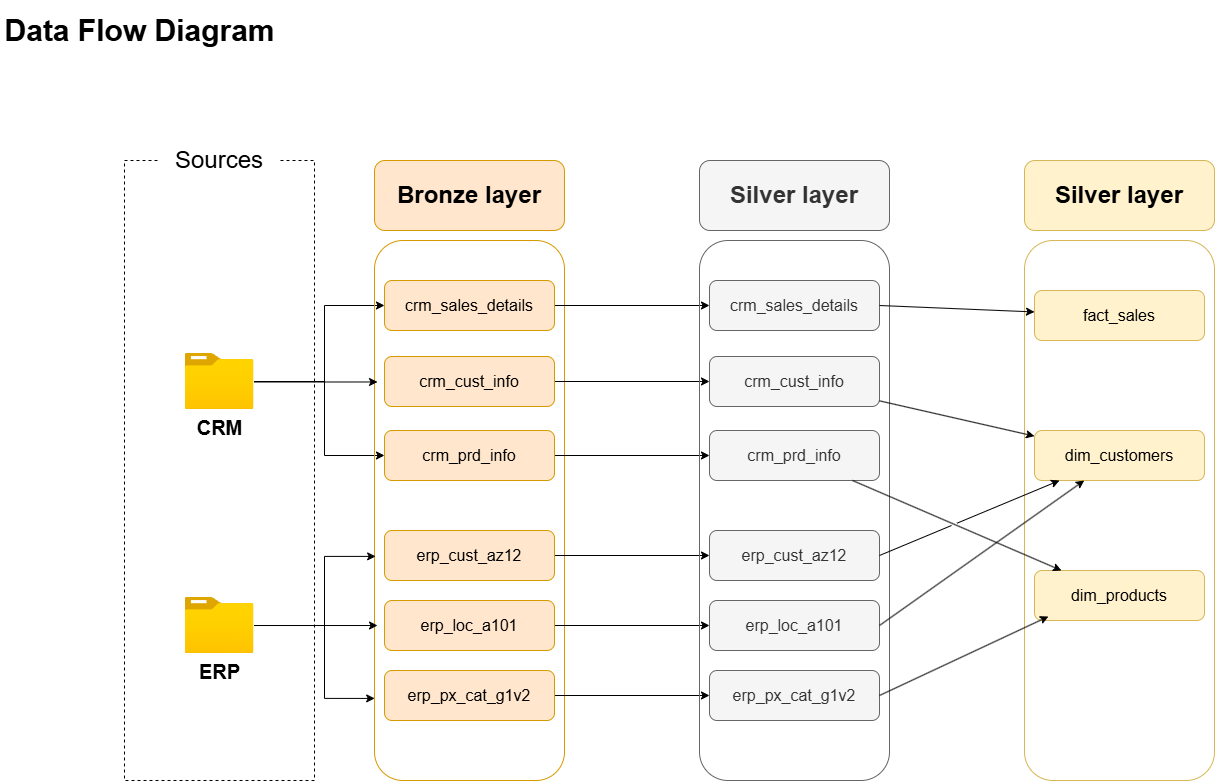

The diagram above was exported from draw.io. Its source (the exported page's mxGraphModel, read from the mxfile embedded in the PNG):
<mxGraphModel dx="2054" dy="1249" grid="1" gridSize="10" guides="1" tooltips="1" connect="1" arrows="1" fold="1" page="1" pageScale="1" pageWidth="1700" pageHeight="1100" math="0" shadow="0">
  <root>
    <mxCell id="0" />
    <mxCell id="1" parent="0" />
    <mxCell id="fazkcdGLpPEB5eF0hdgK-2" parent="1" style="rounded=0;whiteSpace=wrap;html=1;fillColor=none;dashed=1;fontStyle=1" value="" vertex="1">
      <mxGeometry height="620" width="190" x="180" y="230" as="geometry" />
    </mxCell>
    <mxCell id="fazkcdGLpPEB5eF0hdgK-4" parent="1" style="rounded=1;whiteSpace=wrap;html=1;fontSize=24;fillColor=default;strokeColor=none;" value="Sources" vertex="1">
      <mxGeometry height="60" width="120" x="215" y="200" as="geometry" />
    </mxCell>
    <mxCell id="fazkcdGLpPEB5eF0hdgK-18" edge="1" parent="1" source="fazkcdGLpPEB5eF0hdgK-5" style="edgeStyle=orthogonalEdgeStyle;rounded=0;orthogonalLoop=1;jettySize=auto;html=1;entryX=0;entryY=0.5;entryDx=0;entryDy=0;" target="fazkcdGLpPEB5eF0hdgK-9">
      <mxGeometry relative="1" as="geometry">
        <Array as="points">
          <mxPoint x="380" y="451" />
          <mxPoint x="380" y="375" />
        </Array>
      </mxGeometry>
    </mxCell>
    <mxCell id="fazkcdGLpPEB5eF0hdgK-19" edge="1" parent="1" source="fazkcdGLpPEB5eF0hdgK-5" style="edgeStyle=orthogonalEdgeStyle;rounded=0;orthogonalLoop=1;jettySize=auto;html=1;entryX=0;entryY=0.5;entryDx=0;entryDy=0;" target="fazkcdGLpPEB5eF0hdgK-11">
      <mxGeometry relative="1" as="geometry">
        <Array as="points">
          <mxPoint x="380" y="451" />
          <mxPoint x="380" y="525" />
        </Array>
      </mxGeometry>
    </mxCell>
    <mxCell id="fazkcdGLpPEB5eF0hdgK-5" parent="1" style="image;aspect=fixed;html=1;points=[];align=center;fontSize=20;image=img/lib/azure2/general/Folder_Blank.svg;fontStyle=1" value="CRM" vertex="1">
      <mxGeometry height="56.00000000000001" width="69" x="240.5" y="423" as="geometry" />
    </mxCell>
    <mxCell id="fazkcdGLpPEB5eF0hdgK-6" parent="1" style="image;aspect=fixed;html=1;points=[];align=center;fontSize=20;image=img/lib/azure2/general/Folder_Blank.svg;fontStyle=1" value="ERP" vertex="1">
      <mxGeometry height="56.00000000000001" width="69" x="240.5" y="667" as="geometry" />
    </mxCell>
    <mxCell id="fazkcdGLpPEB5eF0hdgK-7" parent="1" style="rounded=1;whiteSpace=wrap;html=1;fillColor=none;strokeColor=#d79b00;" value="" vertex="1">
      <mxGeometry height="540" width="190" x="430" y="310" as="geometry" />
    </mxCell>
    <mxCell id="fazkcdGLpPEB5eF0hdgK-8" parent="1" style="rounded=1;whiteSpace=wrap;html=1;fillColor=#ffe6cc;strokeColor=#d79b00;fontSize=24;fontStyle=1" value="Bronze layer" vertex="1">
      <mxGeometry height="70" width="190" x="430" y="230" as="geometry" />
    </mxCell>
    <mxCell id="AWCU4k1ZOLdL2EzbkBsd-9" edge="1" parent="1" source="fazkcdGLpPEB5eF0hdgK-9" style="edgeStyle=orthogonalEdgeStyle;rounded=0;orthogonalLoop=1;jettySize=auto;html=1;" target="AWCU4k1ZOLdL2EzbkBsd-3">
      <mxGeometry relative="1" as="geometry" />
    </mxCell>
    <mxCell id="fazkcdGLpPEB5eF0hdgK-9" parent="1" style="rounded=1;whiteSpace=wrap;html=1;fillColor=#ffe6cc;strokeColor=#d79b00;fontSize=16;fontStyle=0" value="crm_sales_details" vertex="1">
      <mxGeometry height="50" width="170" x="440" y="350" as="geometry" />
    </mxCell>
    <mxCell id="AWCU4k1ZOLdL2EzbkBsd-10" edge="1" parent="1" source="fazkcdGLpPEB5eF0hdgK-10" style="edgeStyle=orthogonalEdgeStyle;rounded=0;orthogonalLoop=1;jettySize=auto;html=1;" target="AWCU4k1ZOLdL2EzbkBsd-4">
      <mxGeometry relative="1" as="geometry" />
    </mxCell>
    <mxCell id="fazkcdGLpPEB5eF0hdgK-10" parent="1" style="rounded=1;whiteSpace=wrap;html=1;fillColor=#ffe6cc;strokeColor=#d79b00;fontSize=16;fontStyle=0" value="crm_cust_info" vertex="1">
      <mxGeometry height="50" width="170" x="440" y="426" as="geometry" />
    </mxCell>
    <mxCell id="AWCU4k1ZOLdL2EzbkBsd-11" edge="1" parent="1" source="fazkcdGLpPEB5eF0hdgK-11" style="edgeStyle=orthogonalEdgeStyle;rounded=0;orthogonalLoop=1;jettySize=auto;html=1;" target="AWCU4k1ZOLdL2EzbkBsd-5">
      <mxGeometry relative="1" as="geometry" />
    </mxCell>
    <mxCell id="fazkcdGLpPEB5eF0hdgK-11" parent="1" style="rounded=1;whiteSpace=wrap;html=1;fillColor=#ffe6cc;strokeColor=#d79b00;fontSize=16;fontStyle=0" value="crm_prd_info" vertex="1">
      <mxGeometry height="50" width="170" x="440" y="500" as="geometry" />
    </mxCell>
    <mxCell id="AWCU4k1ZOLdL2EzbkBsd-12" edge="1" parent="1" source="fazkcdGLpPEB5eF0hdgK-12" style="edgeStyle=orthogonalEdgeStyle;rounded=0;orthogonalLoop=1;jettySize=auto;html=1;entryX=0;entryY=0.5;entryDx=0;entryDy=0;" target="AWCU4k1ZOLdL2EzbkBsd-6">
      <mxGeometry relative="1" as="geometry" />
    </mxCell>
    <mxCell id="fazkcdGLpPEB5eF0hdgK-12" parent="1" style="rounded=1;whiteSpace=wrap;html=1;fillColor=#ffe6cc;strokeColor=#d79b00;fontSize=16;fontStyle=0" value="erp_cust_az12" vertex="1">
      <mxGeometry height="50" width="170" x="440" y="600" as="geometry" />
    </mxCell>
    <mxCell id="AWCU4k1ZOLdL2EzbkBsd-13" edge="1" parent="1" source="fazkcdGLpPEB5eF0hdgK-13" style="edgeStyle=orthogonalEdgeStyle;rounded=0;orthogonalLoop=1;jettySize=auto;html=1;" target="AWCU4k1ZOLdL2EzbkBsd-7">
      <mxGeometry relative="1" as="geometry" />
    </mxCell>
    <mxCell id="fazkcdGLpPEB5eF0hdgK-13" parent="1" style="rounded=1;whiteSpace=wrap;html=1;fillColor=#ffe6cc;strokeColor=#d79b00;fontSize=16;fontStyle=0" value="erp_loc_a101" vertex="1">
      <mxGeometry height="50" width="170" x="440" y="670" as="geometry" />
    </mxCell>
    <mxCell id="AWCU4k1ZOLdL2EzbkBsd-14" edge="1" parent="1" source="fazkcdGLpPEB5eF0hdgK-14" style="edgeStyle=orthogonalEdgeStyle;rounded=0;orthogonalLoop=1;jettySize=auto;html=1;" target="AWCU4k1ZOLdL2EzbkBsd-8">
      <mxGeometry relative="1" as="geometry" />
    </mxCell>
    <mxCell id="fazkcdGLpPEB5eF0hdgK-14" parent="1" style="rounded=1;whiteSpace=wrap;html=1;fillColor=#ffe6cc;strokeColor=#d79b00;fontSize=16;fontStyle=0" value="erp_px_cat_g1v2" vertex="1">
      <mxGeometry height="50" width="170" x="440" y="740" as="geometry" />
    </mxCell>
    <mxCell id="fazkcdGLpPEB5eF0hdgK-17" edge="1" parent="1" source="fazkcdGLpPEB5eF0hdgK-5" style="edgeStyle=orthogonalEdgeStyle;rounded=0;orthogonalLoop=1;jettySize=auto;html=1;entryX=0.016;entryY=0.262;entryDx=0;entryDy=0;entryPerimeter=0;" target="fazkcdGLpPEB5eF0hdgK-7">
      <mxGeometry relative="1" as="geometry">
        <Array as="points">
          <mxPoint x="369.73" y="451" />
        </Array>
      </mxGeometry>
    </mxCell>
    <mxCell id="fazkcdGLpPEB5eF0hdgK-21" edge="1" parent="1" source="fazkcdGLpPEB5eF0hdgK-6" style="edgeStyle=orthogonalEdgeStyle;rounded=0;orthogonalLoop=1;jettySize=auto;html=1;entryX=0.016;entryY=0.713;entryDx=0;entryDy=0;entryPerimeter=0;" target="fazkcdGLpPEB5eF0hdgK-7">
      <mxGeometry relative="1" as="geometry" />
    </mxCell>
    <mxCell id="fazkcdGLpPEB5eF0hdgK-22" edge="1" parent="1" source="fazkcdGLpPEB5eF0hdgK-6" style="edgeStyle=orthogonalEdgeStyle;rounded=0;orthogonalLoop=1;jettySize=auto;html=1;entryX=0.006;entryY=0.585;entryDx=0;entryDy=0;entryPerimeter=0;" target="fazkcdGLpPEB5eF0hdgK-7">
      <mxGeometry relative="1" as="geometry">
        <Array as="points">
          <mxPoint x="380" y="695" />
          <mxPoint x="380" y="625.91" />
        </Array>
      </mxGeometry>
    </mxCell>
    <mxCell id="fazkcdGLpPEB5eF0hdgK-23" edge="1" parent="1" source="fazkcdGLpPEB5eF0hdgK-6" style="edgeStyle=orthogonalEdgeStyle;rounded=0;orthogonalLoop=1;jettySize=auto;html=1;entryX=0.001;entryY=0.848;entryDx=0;entryDy=0;entryPerimeter=0;" target="fazkcdGLpPEB5eF0hdgK-7">
      <mxGeometry relative="1" as="geometry">
        <Array as="points">
          <mxPoint x="380" y="695" />
          <mxPoint x="380" y="767.91" />
        </Array>
      </mxGeometry>
    </mxCell>
    <mxCell id="fazkcdGLpPEB5eF0hdgK-25" parent="1" style="whiteSpace=wrap;html=1;fillColor=none;strokeColor=none;fontSize=30;fontStyle=1" value="Data Flow Diagram" vertex="1">
      <mxGeometry height="60" width="279" x="56" y="70" as="geometry" />
    </mxCell>
    <mxCell id="AWCU4k1ZOLdL2EzbkBsd-1" parent="1" style="rounded=1;whiteSpace=wrap;html=1;fillColor=none;strokeColor=#666666;fontColor=#333333;" value="" vertex="1">
      <mxGeometry height="540" width="190" x="755" y="310" as="geometry" />
    </mxCell>
    <mxCell id="AWCU4k1ZOLdL2EzbkBsd-2" parent="1" style="rounded=1;whiteSpace=wrap;html=1;fillColor=#f5f5f5;strokeColor=#666666;fontSize=24;fontStyle=1;fontColor=#333333;" value="Silver layer" vertex="1">
      <mxGeometry height="70" width="190" x="755" y="230" as="geometry" />
    </mxCell>
    <mxCell id="AWCU4k1ZOLdL2EzbkBsd-3" parent="1" style="rounded=1;whiteSpace=wrap;html=1;fillColor=#f5f5f5;strokeColor=#666666;fontSize=16;fontStyle=0;fontColor=#333333;" value="crm_sales_details" vertex="1">
      <mxGeometry height="50" width="170" x="765" y="350" as="geometry" />
    </mxCell>
    <mxCell id="AWCU4k1ZOLdL2EzbkBsd-4" parent="1" style="rounded=1;whiteSpace=wrap;html=1;fillColor=#f5f5f5;strokeColor=#666666;fontSize=16;fontStyle=0;fontColor=#333333;" value="crm_cust_info" vertex="1">
      <mxGeometry height="50" width="170" x="765" y="426" as="geometry" />
    </mxCell>
    <mxCell id="AWCU4k1ZOLdL2EzbkBsd-5" parent="1" style="rounded=1;whiteSpace=wrap;html=1;fillColor=#f5f5f5;strokeColor=#666666;fontSize=16;fontStyle=0;fontColor=#333333;" value="crm_prd_info" vertex="1">
      <mxGeometry height="50" width="170" x="765" y="500" as="geometry" />
    </mxCell>
    <mxCell id="AWCU4k1ZOLdL2EzbkBsd-6" parent="1" style="rounded=1;whiteSpace=wrap;html=1;fillColor=#f5f5f5;strokeColor=#666666;fontSize=16;fontStyle=0;fontColor=#333333;" value="erp_cust_az12" vertex="1">
      <mxGeometry height="50" width="170" x="765" y="600" as="geometry" />
    </mxCell>
    <mxCell id="AWCU4k1ZOLdL2EzbkBsd-7" parent="1" style="rounded=1;whiteSpace=wrap;html=1;fillColor=#f5f5f5;strokeColor=#666666;fontSize=16;fontStyle=0;fontColor=#333333;" value="erp_loc_a101" vertex="1">
      <mxGeometry height="50" width="170" x="765" y="670" as="geometry" />
    </mxCell>
    <mxCell id="AWCU4k1ZOLdL2EzbkBsd-8" parent="1" style="rounded=1;whiteSpace=wrap;html=1;fillColor=#f5f5f5;strokeColor=#666666;fontSize=16;fontStyle=0;fontColor=#333333;" value="erp_px_cat_g1v2" vertex="1">
      <mxGeometry height="50" width="170" x="765" y="740" as="geometry" />
    </mxCell>
    <mxCell id="i0f6IVGHZXkFTrfNqB2N-1" parent="1" style="rounded=1;whiteSpace=wrap;html=1;fillColor=none;strokeColor=#d6b656;" value="" vertex="1">
      <mxGeometry height="540" width="190" x="1080" y="310" as="geometry" />
    </mxCell>
    <mxCell id="i0f6IVGHZXkFTrfNqB2N-2" parent="1" style="rounded=1;whiteSpace=wrap;html=1;fillColor=#fff2cc;strokeColor=#d6b656;fontSize=24;fontStyle=1;" value="Silver layer" vertex="1">
      <mxGeometry height="70" width="190" x="1080" y="230" as="geometry" />
    </mxCell>
    <mxCell id="i0f6IVGHZXkFTrfNqB2N-3" parent="1" style="rounded=1;whiteSpace=wrap;html=1;fillColor=#fff2cc;strokeColor=#d6b656;fontSize=16;fontStyle=0;" value="fact_sales" vertex="1">
      <mxGeometry height="50" width="170" x="1090" y="360" as="geometry" />
    </mxCell>
    <mxCell id="i0f6IVGHZXkFTrfNqB2N-4" parent="1" style="rounded=1;whiteSpace=wrap;html=1;fillColor=#fff2cc;strokeColor=#d6b656;fontSize=16;fontStyle=0;" value="dim_products" vertex="1">
      <mxGeometry height="50" width="170" x="1090" y="640" as="geometry" />
    </mxCell>
    <mxCell id="i0f6IVGHZXkFTrfNqB2N-5" parent="1" style="rounded=1;whiteSpace=wrap;html=1;fillColor=#fff2cc;strokeColor=#d6b656;fontSize=16;fontStyle=0;" value="dim_customers" vertex="1">
      <mxGeometry height="50" width="170" x="1090" y="500" as="geometry" />
    </mxCell>
    <mxCell id="i0f6IVGHZXkFTrfNqB2N-9" edge="1" parent="1" source="AWCU4k1ZOLdL2EzbkBsd-3" style="endArrow=classic;html=1;rounded=0;exitX=1;exitY=0.5;exitDx=0;exitDy=0;" target="i0f6IVGHZXkFTrfNqB2N-3" value="">
      <mxGeometry height="50" relative="1" width="50" as="geometry">
        <mxPoint x="830" y="560" as="sourcePoint" />
        <mxPoint x="880" y="510" as="targetPoint" />
      </mxGeometry>
    </mxCell>
    <mxCell id="i0f6IVGHZXkFTrfNqB2N-10" edge="1" parent="1" source="AWCU4k1ZOLdL2EzbkBsd-5" style="endArrow=classic;html=1;rounded=0;jumpStyle=gap;" target="i0f6IVGHZXkFTrfNqB2N-4" value="">
      <mxGeometry height="50" relative="1" width="50" as="geometry">
        <mxPoint x="870" y="499.9993650793651" as="sourcePoint" />
        <mxPoint x="1100" y="456.92" as="targetPoint" />
      </mxGeometry>
    </mxCell>
    <mxCell id="i0f6IVGHZXkFTrfNqB2N-12" edge="1" parent="1" source="AWCU4k1ZOLdL2EzbkBsd-8" style="endArrow=classic;html=1;rounded=0;entryX=0.082;entryY=0.92;entryDx=0;entryDy=0;entryPerimeter=0;exitX=1;exitY=0.5;exitDx=0;exitDy=0;jumpStyle=gap;" target="i0f6IVGHZXkFTrfNqB2N-4" value="">
      <mxGeometry height="50" relative="1" width="50" as="geometry">
        <mxPoint x="950" y="586" as="sourcePoint" />
        <mxPoint x="1095" y="574" as="targetPoint" />
      </mxGeometry>
    </mxCell>
    <mxCell id="i0f6IVGHZXkFTrfNqB2N-14" edge="1" parent="1" source="AWCU4k1ZOLdL2EzbkBsd-4" style="endArrow=classic;html=1;rounded=0;jumpStyle=gap;" target="i0f6IVGHZXkFTrfNqB2N-5" value="">
      <mxGeometry height="50" relative="1" width="50" as="geometry">
        <mxPoint x="990" y="470" as="sourcePoint" />
        <mxPoint x="1145" y="470" as="targetPoint" />
      </mxGeometry>
    </mxCell>
    <mxCell id="i0f6IVGHZXkFTrfNqB2N-15" edge="1" parent="1" source="AWCU4k1ZOLdL2EzbkBsd-6" style="endArrow=classic;html=1;rounded=0;exitX=1;exitY=0.5;exitDx=0;exitDy=0;jumpStyle=gap;" target="i0f6IVGHZXkFTrfNqB2N-5" value="">
      <mxGeometry height="50" relative="1" width="50" as="geometry">
        <mxPoint x="990" y="610" as="sourcePoint" />
        <mxPoint x="1145" y="610" as="targetPoint" />
      </mxGeometry>
    </mxCell>
    <mxCell id="i0f6IVGHZXkFTrfNqB2N-16" edge="1" parent="1" source="AWCU4k1ZOLdL2EzbkBsd-7" style="endArrow=classic;html=1;rounded=0;exitX=1;exitY=0.5;exitDx=0;exitDy=0;" target="i0f6IVGHZXkFTrfNqB2N-5" value="">
      <mxGeometry height="50" relative="1" width="50" as="geometry">
        <mxPoint x="990" y="770" as="sourcePoint" />
        <mxPoint x="1145" y="770" as="targetPoint" />
      </mxGeometry>
    </mxCell>
  </root>
</mxGraphModel>